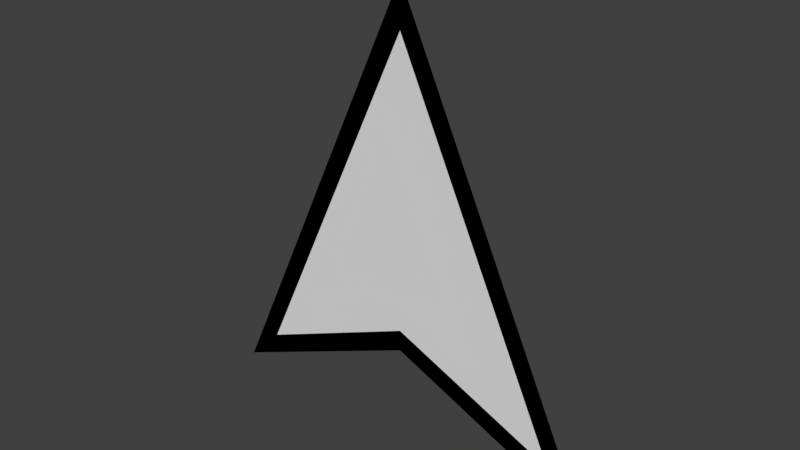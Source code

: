 # Source: Arrow.blend  (saved by Blender 2.77.0; exported with 4.5.12 LTS)
import bpy
from mathutils import Matrix  # noqa: F401  (used for matrix-valued properties, if any)

bpy.ops.wm.read_factory_settings(use_empty=True)
scene = bpy.context.scene
scene.name = 'Scene'

# ---- collections
col_collection_1 = bpy.data.collections.new('Collection 1'); scene.collection.children.link(col_collection_1)

# ---- materials (node trees are filled in below, after node groups)
mat_material = bpy.data.materials.new('Material')
mat_material.alpha_threshold = 0.0
mat_material.use_transparent_shadow = False
mat_material.roughness = 0.5
mat_material_001 = bpy.data.materials.new('Material.001')
mat_material_001.alpha_threshold = 0.0
mat_material_001.use_transparent_shadow = False
mat_material_001.diffuse_color = (0.0, 0.0, 0.0, 1.0)
mat_material_001.roughness = 0.5

# ---- material node trees

# ---- world
world_world = bpy.data.worlds.new('World'); scene.world = world_world
world_world.color = (0.05088, 0.05088, 0.05088)
world_world.use_sun_shadow = False
world_world.sun_shadow_jitter_overblur = 0.0
world_world.cycles.sampling_method = 'MANUAL'

# ---- meshes
me_plane = bpy.data.meshes.new('Plane')
me_plane.from_pydata([(-1.0, -5.96e-08, -1.0), (1.0, -5.96e-08, -1.0), (0.0, -5.96e-08, -0.5628), (0.0, 1.192e-07, 1.161), (-0.8129, -4.845e-08, -0.8129), (0.8129, -4.845e-08, -0.8129), (0.0, -4.845e-08, -0.4575), (0.0, 9.69e-08, 0.9437)], [], [(4, 7, 6), (5, 6, 7), (2, 0, 4, 6), (1, 2, 6, 5), (0, 3, 7, 4), (3, 1, 5, 7)])
me_plane.polygons.foreach_set('material_index', [0, 0, 1, 1, 1, 1])
me_plane.materials.append(mat_material)
me_plane.materials.append(mat_material_001)
me_plane.use_remesh_preserve_volume = False
me_plane.use_remesh_preserve_attributes = False
me_plane.use_mirror_vertex_groups = False
me_plane.update()

# ---- objects
ob_plane = bpy.data.objects.new('Plane', me_plane)

# ---- transforms, parenting, visibility, modifiers, constraints
ob_plane.location = (0.0, 0.0, 0.0)
ob_plane.lineart.crease_threshold = 0.0

# ---- collection membership
col_collection_1.objects.link(ob_plane)

# ---- scene / render settings (as saved in the file)
scene.frame_start = 1; scene.frame_end = 250; scene.frame_set(1)
scene.render.engine = 'BLENDER_EEVEE_NEXT'
scene.render.resolution_percentage = 50
scene.render.dither_intensity = 0.0
scene.cycles.use_denoising = False
scene.cycles.samples = 128
scene.cycles.sampling_pattern = 'TABULATED_SOBOL'
scene.cycles.light_sampling_threshold = 0.0
scene.cycles.use_adaptive_sampling = False
scene.cycles.use_light_tree = False
scene.cycles.blur_glossy = 0.0
scene.cycles.sample_clamp_indirect = 0.0
scene.view_settings.view_transform = 'Standard'
bpy.context.view_layer.update()

# ---- added for rendering (the .blend has no active camera and no usable light): camera, sun
cam_auto = bpy.data.cameras.new('AutoCamera')
cam_auto.lens = 50.0
cam_auto.sensor_width = 36.0
cam_auto.clip_end = 1000.0
ob_auto_camera = bpy.data.objects.new('AutoCamera', cam_auto)
scene.collection.objects.link(ob_auto_camera)
ob_auto_camera.location = (2.72431, -3.26917, 2.25995)
ob_auto_camera.rotation_euler = (1.09748, -7.21219e-08, 0.694738)
scene.camera = ob_auto_camera
light_auto_sun = bpy.data.lights.new('AutoSun', 'SUN')
light_auto_sun.energy = 3.0
light_auto_sun.angle = 0.0523599
ob_auto_sun = bpy.data.objects.new('AutoSun', light_auto_sun)
scene.collection.objects.link(ob_auto_sun)
ob_auto_sun.rotation_euler = (0.872665, 0.174533, 0.523599)
bpy.context.view_layer.update()
